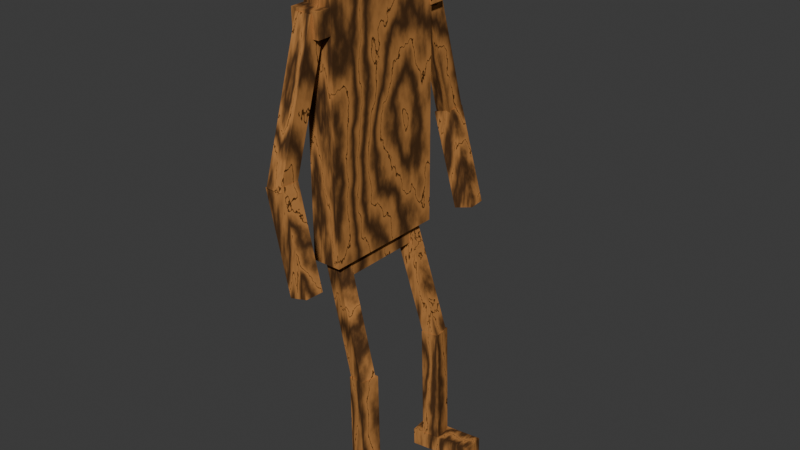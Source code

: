 # Source: blend.blend  (saved by Blender 4.2.66; exported with 4.5.12 LTS)
import bpy
from mathutils import Matrix  # noqa: F401  (used for matrix-valued properties, if any)

bpy.ops.wm.read_factory_settings(use_empty=True)
scene = bpy.context.scene
scene.name = 'Scene'

# ---- collections
col_collection = bpy.data.collections.new('Collection'); scene.collection.children.link(col_collection)

# ---- materials (node trees are filled in below, after node groups)
mat_material_001 = bpy.data.materials.new('Material.001')
mat_material_001.alpha_threshold = 0.0
mat_material_001.use_transparent_shadow = False
mat_material_001.roughness = 0.5
mat_material_001.line_color = (0.0, 0.0, 0.0, 1.0)
mat_material_007 = bpy.data.materials.new('Material.007')
mat_material_007.alpha_threshold = 0.0
mat_material_007.use_transparent_shadow = False
mat_material_007.roughness = 0.5
mat_material_007.line_color = (0.0, 0.0, 0.0, 1.0)
mat_material_008 = bpy.data.materials.new('Material.008')
mat_material_008.alpha_threshold = 0.0
mat_material_008.use_transparent_shadow = False
mat_material_008.roughness = 0.5
mat_material_008.line_color = (0.0, 0.0, 0.0, 1.0)
mat_material_009 = bpy.data.materials.new('Material.009')
mat_material_009.alpha_threshold = 0.0
mat_material_009.use_transparent_shadow = False
mat_material_009.roughness = 0.5
mat_material_009.line_color = (0.0, 0.0, 0.0, 1.0)
mat_material_010 = bpy.data.materials.new('Material.010')
mat_material_010.alpha_threshold = 0.0
mat_material_010.use_transparent_shadow = False
mat_material_010.roughness = 0.5
mat_material_010.line_color = (0.0, 0.0, 0.0, 1.0)
mat_material_011 = bpy.data.materials.new('Material.011')
mat_material_011.alpha_threshold = 0.0
mat_material_011.use_transparent_shadow = False
mat_material_011.roughness = 0.5
mat_material_011.line_color = (0.0, 0.0, 0.0, 1.0)
mat_material_012 = bpy.data.materials.new('Material.012')
mat_material_012.alpha_threshold = 0.0
mat_material_012.use_transparent_shadow = False
mat_material_012.roughness = 0.5
mat_material_012.line_color = (0.0, 0.0, 0.0, 1.0)
mat_material_013 = bpy.data.materials.new('Material.013')
mat_material_013.alpha_threshold = 0.0
mat_material_013.use_transparent_shadow = False
mat_material_013.roughness = 0.5
mat_material_013.line_color = (0.0, 0.0, 0.0, 1.0)
mat_material_014 = bpy.data.materials.new('Material.014')
mat_material_014.alpha_threshold = 0.0
mat_material_014.use_transparent_shadow = False
mat_material_014.roughness = 0.5
mat_material_014.line_color = (0.0, 0.0, 0.0, 1.0)
mat_material_015 = bpy.data.materials.new('Material.015')
mat_material_015.alpha_threshold = 0.0
mat_material_015.use_transparent_shadow = False
mat_material_015.roughness = 0.5
mat_material_015.line_color = (0.0, 0.0, 0.0, 1.0)
mat_material_016 = bpy.data.materials.new('Material.016')
mat_material_016.alpha_threshold = 0.0
mat_material_016.use_transparent_shadow = False
mat_material_016.roughness = 0.5
mat_material_016.line_color = (0.0, 0.0, 0.0, 1.0)
mat_material_017 = bpy.data.materials.new('Material.017')
mat_material_017.alpha_threshold = 0.0
mat_material_017.use_transparent_shadow = False
mat_material_017.roughness = 0.5
mat_material_017.line_color = (0.0, 0.0, 0.0, 1.0)
mat_material_018 = bpy.data.materials.new('Material.018')
mat_material_018.alpha_threshold = 0.0
mat_material_018.use_transparent_shadow = False
mat_material_018.roughness = 0.5
mat_material_018.line_color = (0.0, 0.0, 0.0, 1.0)
mat_material_019 = bpy.data.materials.new('Material.019')
mat_material_019.alpha_threshold = 0.0
mat_material_019.use_transparent_shadow = False
mat_material_019.roughness = 0.5
mat_material_019.line_color = (0.0, 0.0, 0.0, 1.0)

# ---- material node trees
mat_material_001.use_nodes = True; mat_material_001.node_tree.nodes.clear()
_N = mat_material_001.node_tree.nodes; _L = mat_material_001.node_tree.links
n0 = _N.new('ShaderNodeOutputMaterial'); n0.name = 'Material Output'; n0.location = (249, 394)
n1 = _N.new('ShaderNodeBsdfDiffuse'); n1.name = 'Диффузный BSDF'; n1.location = (-200, 369)
n2 = _N.new('ShaderNodeMixShader'); n2.name = 'Смешивающий шейдер'; n2.location = (60, 369)
n3 = _N.new('ShaderNodeValToRGB'); n3.name = 'Градиентная карта'; n3.location = (-523, 395)
while len(n3.color_ramp.elements) > 1: n3.color_ramp.elements.remove(n3.color_ramp.elements[-1])
n3.color_ramp.elements[0].position = 0.0; n3.color_ramp.elements[0].color = (0.1514, 0.0733, 0.03281, 1.0)
_e = n3.color_ramp.elements.new(1.0); _e.color = (1.0, 0.4422, 0.1345, 1.0)
_e = n3.color_ramp.elements.new(1.0); _e.color = (0.08915, 0.03468, 0.009975, 1.0)
n4 = _N.new('ShaderNodeMapping'); n4.name = 'Отображение'; n4.location = (-1057, 465)
n5 = _N.new('ShaderNodeTexWave'); n5.name = 'Текстура волны'; n5.location = (-814, 407)
n5.inputs[1].default_value = 1.3
n5.inputs[2].default_value = 43.1
n5.inputs[3].default_value = 15.0
n6 = _N.new('ShaderNodeTexCoord'); n6.name = 'Текстурные координаты'; n6.location = (-1268, 436)
_L.new(n2.outputs[0], n0.inputs[0])
_L.new(n3.outputs[0], n1.inputs[0])
_L.new(n4.outputs[0], n5.inputs[0])
_L.new(n5.outputs[1], n3.inputs[0])
_L.new(n6.outputs[0], n4.inputs[0])
_L.new(n1.outputs[0], n2.inputs[1])
n0.is_active_output = True
mat_material_007.use_nodes = True; mat_material_007.node_tree.nodes.clear()
_N = mat_material_007.node_tree.nodes; _L = mat_material_007.node_tree.links
n0 = _N.new('ShaderNodeOutputMaterial'); n0.name = 'Material Output'; n0.location = (249, 394)
n1 = _N.new('ShaderNodeBsdfDiffuse'); n1.name = 'Диффузный BSDF'; n1.location = (-200, 369)
n2 = _N.new('ShaderNodeMixShader'); n2.name = 'Смешивающий шейдер'; n2.location = (60, 369)
n3 = _N.new('ShaderNodeValToRGB'); n3.name = 'Градиентная карта'; n3.location = (-523, 395)
while len(n3.color_ramp.elements) > 1: n3.color_ramp.elements.remove(n3.color_ramp.elements[-1])
n3.color_ramp.elements[0].position = 0.0; n3.color_ramp.elements[0].color = (0.1514, 0.0733, 0.03281, 1.0)
_e = n3.color_ramp.elements.new(1.0); _e.color = (1.0, 0.4422, 0.1345, 1.0)
_e = n3.color_ramp.elements.new(1.0); _e.color = (0.08915, 0.03468, 0.009975, 1.0)
n4 = _N.new('ShaderNodeMapping'); n4.name = 'Отображение'; n4.location = (-1057, 465)
n5 = _N.new('ShaderNodeTexWave'); n5.name = 'Текстура волны'; n5.location = (-814, 407)
n5.inputs[1].default_value = 1.3
n5.inputs[2].default_value = 43.1
n5.inputs[3].default_value = 15.0
n6 = _N.new('ShaderNodeTexCoord'); n6.name = 'Текстурные координаты'; n6.location = (-1268, 436)
_L.new(n2.outputs[0], n0.inputs[0])
_L.new(n3.outputs[0], n1.inputs[0])
_L.new(n4.outputs[0], n5.inputs[0])
_L.new(n5.outputs[1], n3.inputs[0])
_L.new(n6.outputs[0], n4.inputs[0])
_L.new(n1.outputs[0], n2.inputs[1])
n0.is_active_output = True
mat_material_008.use_nodes = True; mat_material_008.node_tree.nodes.clear()
_N = mat_material_008.node_tree.nodes; _L = mat_material_008.node_tree.links
n0 = _N.new('ShaderNodeOutputMaterial'); n0.name = 'Material Output'; n0.location = (249, 394)
n1 = _N.new('ShaderNodeBsdfDiffuse'); n1.name = 'Диффузный BSDF'; n1.location = (-200, 369)
n2 = _N.new('ShaderNodeMixShader'); n2.name = 'Смешивающий шейдер'; n2.location = (60, 369)
n3 = _N.new('ShaderNodeValToRGB'); n3.name = 'Градиентная карта'; n3.location = (-523, 395)
while len(n3.color_ramp.elements) > 1: n3.color_ramp.elements.remove(n3.color_ramp.elements[-1])
n3.color_ramp.elements[0].position = 0.0; n3.color_ramp.elements[0].color = (0.1514, 0.0733, 0.03281, 1.0)
_e = n3.color_ramp.elements.new(1.0); _e.color = (1.0, 0.4422, 0.1345, 1.0)
_e = n3.color_ramp.elements.new(1.0); _e.color = (0.08915, 0.03468, 0.009975, 1.0)
n4 = _N.new('ShaderNodeMapping'); n4.name = 'Отображение'; n4.location = (-1057, 465)
n5 = _N.new('ShaderNodeTexWave'); n5.name = 'Текстура волны'; n5.location = (-814, 407)
n5.inputs[1].default_value = 1.3
n5.inputs[2].default_value = 43.1
n5.inputs[3].default_value = 15.0
n6 = _N.new('ShaderNodeTexCoord'); n6.name = 'Текстурные координаты'; n6.location = (-1268, 436)
_L.new(n2.outputs[0], n0.inputs[0])
_L.new(n3.outputs[0], n1.inputs[0])
_L.new(n4.outputs[0], n5.inputs[0])
_L.new(n5.outputs[1], n3.inputs[0])
_L.new(n6.outputs[0], n4.inputs[0])
_L.new(n1.outputs[0], n2.inputs[1])
n0.is_active_output = True
mat_material_009.use_nodes = True; mat_material_009.node_tree.nodes.clear()
_N = mat_material_009.node_tree.nodes; _L = mat_material_009.node_tree.links
n0 = _N.new('ShaderNodeOutputMaterial'); n0.name = 'Material Output'; n0.location = (249, 394)
n1 = _N.new('ShaderNodeBsdfDiffuse'); n1.name = 'Диффузный BSDF'; n1.location = (-200, 369)
n2 = _N.new('ShaderNodeMixShader'); n2.name = 'Смешивающий шейдер'; n2.location = (60, 369)
n3 = _N.new('ShaderNodeValToRGB'); n3.name = 'Градиентная карта'; n3.location = (-523, 395)
while len(n3.color_ramp.elements) > 1: n3.color_ramp.elements.remove(n3.color_ramp.elements[-1])
n3.color_ramp.elements[0].position = 0.0; n3.color_ramp.elements[0].color = (0.1514, 0.0733, 0.03281, 1.0)
_e = n3.color_ramp.elements.new(1.0); _e.color = (1.0, 0.4422, 0.1345, 1.0)
_e = n3.color_ramp.elements.new(1.0); _e.color = (0.08915, 0.03468, 0.009975, 1.0)
n4 = _N.new('ShaderNodeMapping'); n4.name = 'Отображение'; n4.location = (-1057, 465)
n5 = _N.new('ShaderNodeTexWave'); n5.name = 'Текстура волны'; n5.location = (-814, 407)
n5.inputs[1].default_value = 1.3
n5.inputs[2].default_value = 43.1
n5.inputs[3].default_value = 15.0
n6 = _N.new('ShaderNodeTexCoord'); n6.name = 'Текстурные координаты'; n6.location = (-1268, 436)
_L.new(n2.outputs[0], n0.inputs[0])
_L.new(n3.outputs[0], n1.inputs[0])
_L.new(n4.outputs[0], n5.inputs[0])
_L.new(n5.outputs[1], n3.inputs[0])
_L.new(n6.outputs[0], n4.inputs[0])
_L.new(n1.outputs[0], n2.inputs[1])
n0.is_active_output = True
mat_material_010.use_nodes = True; mat_material_010.node_tree.nodes.clear()
_N = mat_material_010.node_tree.nodes; _L = mat_material_010.node_tree.links
n0 = _N.new('ShaderNodeOutputMaterial'); n0.name = 'Material Output'; n0.location = (249, 394)
n1 = _N.new('ShaderNodeBsdfDiffuse'); n1.name = 'Диффузный BSDF'; n1.location = (-200, 369)
n2 = _N.new('ShaderNodeMixShader'); n2.name = 'Смешивающий шейдер'; n2.location = (60, 369)
n3 = _N.new('ShaderNodeValToRGB'); n3.name = 'Градиентная карта'; n3.location = (-523, 395)
while len(n3.color_ramp.elements) > 1: n3.color_ramp.elements.remove(n3.color_ramp.elements[-1])
n3.color_ramp.elements[0].position = 0.0; n3.color_ramp.elements[0].color = (0.1514, 0.0733, 0.03281, 1.0)
_e = n3.color_ramp.elements.new(1.0); _e.color = (1.0, 0.4422, 0.1345, 1.0)
_e = n3.color_ramp.elements.new(1.0); _e.color = (0.08915, 0.03468, 0.009975, 1.0)
n4 = _N.new('ShaderNodeMapping'); n4.name = 'Отображение'; n4.location = (-1057, 465)
n5 = _N.new('ShaderNodeTexWave'); n5.name = 'Текстура волны'; n5.location = (-814, 407)
n5.inputs[1].default_value = 1.3
n5.inputs[2].default_value = 43.1
n5.inputs[3].default_value = 15.0
n6 = _N.new('ShaderNodeTexCoord'); n6.name = 'Текстурные координаты'; n6.location = (-1268, 436)
_L.new(n2.outputs[0], n0.inputs[0])
_L.new(n3.outputs[0], n1.inputs[0])
_L.new(n4.outputs[0], n5.inputs[0])
_L.new(n5.outputs[1], n3.inputs[0])
_L.new(n6.outputs[0], n4.inputs[0])
_L.new(n1.outputs[0], n2.inputs[1])
n0.is_active_output = True
mat_material_011.use_nodes = True; mat_material_011.node_tree.nodes.clear()
_N = mat_material_011.node_tree.nodes; _L = mat_material_011.node_tree.links
n0 = _N.new('ShaderNodeOutputMaterial'); n0.name = 'Material Output'; n0.location = (249, 394)
n1 = _N.new('ShaderNodeBsdfDiffuse'); n1.name = 'Диффузный BSDF'; n1.location = (-200, 369)
n2 = _N.new('ShaderNodeMixShader'); n2.name = 'Смешивающий шейдер'; n2.location = (60, 369)
n3 = _N.new('ShaderNodeValToRGB'); n3.name = 'Градиентная карта'; n3.location = (-523, 395)
while len(n3.color_ramp.elements) > 1: n3.color_ramp.elements.remove(n3.color_ramp.elements[-1])
n3.color_ramp.elements[0].position = 0.0; n3.color_ramp.elements[0].color = (0.1514, 0.0733, 0.03281, 1.0)
_e = n3.color_ramp.elements.new(1.0); _e.color = (1.0, 0.4422, 0.1345, 1.0)
_e = n3.color_ramp.elements.new(1.0); _e.color = (0.08915, 0.03468, 0.009975, 1.0)
n4 = _N.new('ShaderNodeMapping'); n4.name = 'Отображение'; n4.location = (-1057, 465)
n5 = _N.new('ShaderNodeTexWave'); n5.name = 'Текстура волны'; n5.location = (-814, 407)
n5.inputs[1].default_value = 1.3
n5.inputs[2].default_value = 43.1
n5.inputs[3].default_value = 15.0
n6 = _N.new('ShaderNodeTexCoord'); n6.name = 'Текстурные координаты'; n6.location = (-1268, 436)
_L.new(n2.outputs[0], n0.inputs[0])
_L.new(n3.outputs[0], n1.inputs[0])
_L.new(n4.outputs[0], n5.inputs[0])
_L.new(n5.outputs[1], n3.inputs[0])
_L.new(n6.outputs[0], n4.inputs[0])
_L.new(n1.outputs[0], n2.inputs[1])
n0.is_active_output = True
mat_material_012.use_nodes = True; mat_material_012.node_tree.nodes.clear()
_N = mat_material_012.node_tree.nodes; _L = mat_material_012.node_tree.links
n0 = _N.new('ShaderNodeOutputMaterial'); n0.name = 'Material Output'; n0.location = (249, 394)
n1 = _N.new('ShaderNodeBsdfDiffuse'); n1.name = 'Диффузный BSDF'; n1.location = (-200, 369)
n2 = _N.new('ShaderNodeMixShader'); n2.name = 'Смешивающий шейдер'; n2.location = (60, 369)
n3 = _N.new('ShaderNodeValToRGB'); n3.name = 'Градиентная карта'; n3.location = (-523, 395)
while len(n3.color_ramp.elements) > 1: n3.color_ramp.elements.remove(n3.color_ramp.elements[-1])
n3.color_ramp.elements[0].position = 0.0; n3.color_ramp.elements[0].color = (0.1514, 0.0733, 0.03281, 1.0)
_e = n3.color_ramp.elements.new(1.0); _e.color = (1.0, 0.4422, 0.1345, 1.0)
_e = n3.color_ramp.elements.new(1.0); _e.color = (0.08915, 0.03468, 0.009975, 1.0)
n4 = _N.new('ShaderNodeMapping'); n4.name = 'Отображение'; n4.location = (-1057, 465)
n5 = _N.new('ShaderNodeTexWave'); n5.name = 'Текстура волны'; n5.location = (-814, 407)
n5.inputs[1].default_value = 1.3
n5.inputs[2].default_value = 43.1
n5.inputs[3].default_value = 15.0
n6 = _N.new('ShaderNodeTexCoord'); n6.name = 'Текстурные координаты'; n6.location = (-1268, 436)
_L.new(n2.outputs[0], n0.inputs[0])
_L.new(n3.outputs[0], n1.inputs[0])
_L.new(n4.outputs[0], n5.inputs[0])
_L.new(n5.outputs[1], n3.inputs[0])
_L.new(n6.outputs[0], n4.inputs[0])
_L.new(n1.outputs[0], n2.inputs[1])
n0.is_active_output = True
mat_material_013.use_nodes = True; mat_material_013.node_tree.nodes.clear()
_N = mat_material_013.node_tree.nodes; _L = mat_material_013.node_tree.links
n0 = _N.new('ShaderNodeOutputMaterial'); n0.name = 'Material Output'; n0.location = (249, 394)
n1 = _N.new('ShaderNodeBsdfDiffuse'); n1.name = 'Диффузный BSDF'; n1.location = (-200, 369)
n2 = _N.new('ShaderNodeMixShader'); n2.name = 'Смешивающий шейдер'; n2.location = (60, 369)
n3 = _N.new('ShaderNodeValToRGB'); n3.name = 'Градиентная карта'; n3.location = (-523, 395)
while len(n3.color_ramp.elements) > 1: n3.color_ramp.elements.remove(n3.color_ramp.elements[-1])
n3.color_ramp.elements[0].position = 0.0; n3.color_ramp.elements[0].color = (0.1514, 0.0733, 0.03281, 1.0)
_e = n3.color_ramp.elements.new(1.0); _e.color = (1.0, 0.4422, 0.1345, 1.0)
_e = n3.color_ramp.elements.new(1.0); _e.color = (0.08915, 0.03468, 0.009975, 1.0)
n4 = _N.new('ShaderNodeMapping'); n4.name = 'Отображение'; n4.location = (-1057, 465)
n5 = _N.new('ShaderNodeTexWave'); n5.name = 'Текстура волны'; n5.location = (-814, 407)
n5.inputs[1].default_value = 1.3
n5.inputs[2].default_value = 43.1
n5.inputs[3].default_value = 15.0
n6 = _N.new('ShaderNodeTexCoord'); n6.name = 'Текстурные координаты'; n6.location = (-1268, 436)
_L.new(n2.outputs[0], n0.inputs[0])
_L.new(n3.outputs[0], n1.inputs[0])
_L.new(n4.outputs[0], n5.inputs[0])
_L.new(n5.outputs[1], n3.inputs[0])
_L.new(n6.outputs[0], n4.inputs[0])
_L.new(n1.outputs[0], n2.inputs[1])
n0.is_active_output = True
mat_material_014.use_nodes = True; mat_material_014.node_tree.nodes.clear()
_N = mat_material_014.node_tree.nodes; _L = mat_material_014.node_tree.links
n0 = _N.new('ShaderNodeOutputMaterial'); n0.name = 'Material Output'; n0.location = (249, 394)
n1 = _N.new('ShaderNodeBsdfDiffuse'); n1.name = 'Диффузный BSDF'; n1.location = (-200, 369)
n2 = _N.new('ShaderNodeMixShader'); n2.name = 'Смешивающий шейдер'; n2.location = (60, 369)
n3 = _N.new('ShaderNodeValToRGB'); n3.name = 'Градиентная карта'; n3.location = (-523, 395)
while len(n3.color_ramp.elements) > 1: n3.color_ramp.elements.remove(n3.color_ramp.elements[-1])
n3.color_ramp.elements[0].position = 0.0; n3.color_ramp.elements[0].color = (0.1514, 0.0733, 0.03281, 1.0)
_e = n3.color_ramp.elements.new(1.0); _e.color = (1.0, 0.4422, 0.1345, 1.0)
_e = n3.color_ramp.elements.new(1.0); _e.color = (0.08915, 0.03468, 0.009975, 1.0)
n4 = _N.new('ShaderNodeMapping'); n4.name = 'Отображение'; n4.location = (-1057, 465)
n5 = _N.new('ShaderNodeTexWave'); n5.name = 'Текстура волны'; n5.location = (-814, 407)
n5.inputs[1].default_value = 1.3
n5.inputs[2].default_value = 43.1
n5.inputs[3].default_value = 15.0
n6 = _N.new('ShaderNodeTexCoord'); n6.name = 'Текстурные координаты'; n6.location = (-1268, 436)
_L.new(n2.outputs[0], n0.inputs[0])
_L.new(n3.outputs[0], n1.inputs[0])
_L.new(n4.outputs[0], n5.inputs[0])
_L.new(n5.outputs[1], n3.inputs[0])
_L.new(n6.outputs[0], n4.inputs[0])
_L.new(n1.outputs[0], n2.inputs[1])
n0.is_active_output = True
mat_material_015.use_nodes = True; mat_material_015.node_tree.nodes.clear()
_N = mat_material_015.node_tree.nodes; _L = mat_material_015.node_tree.links
n0 = _N.new('ShaderNodeOutputMaterial'); n0.name = 'Material Output'; n0.location = (249, 394)
n1 = _N.new('ShaderNodeBsdfDiffuse'); n1.name = 'Диффузный BSDF'; n1.location = (-200, 369)
n2 = _N.new('ShaderNodeMixShader'); n2.name = 'Смешивающий шейдер'; n2.location = (60, 369)
n3 = _N.new('ShaderNodeValToRGB'); n3.name = 'Градиентная карта'; n3.location = (-523, 395)
while len(n3.color_ramp.elements) > 1: n3.color_ramp.elements.remove(n3.color_ramp.elements[-1])
n3.color_ramp.elements[0].position = 0.0; n3.color_ramp.elements[0].color = (0.1514, 0.0733, 0.03281, 1.0)
_e = n3.color_ramp.elements.new(1.0); _e.color = (1.0, 0.4422, 0.1345, 1.0)
_e = n3.color_ramp.elements.new(1.0); _e.color = (0.08915, 0.03468, 0.009975, 1.0)
n4 = _N.new('ShaderNodeMapping'); n4.name = 'Отображение'; n4.location = (-1057, 465)
n5 = _N.new('ShaderNodeTexWave'); n5.name = 'Текстура волны'; n5.location = (-814, 407)
n5.inputs[1].default_value = 1.3
n5.inputs[2].default_value = 43.1
n5.inputs[3].default_value = 15.0
n6 = _N.new('ShaderNodeTexCoord'); n6.name = 'Текстурные координаты'; n6.location = (-1268, 436)
_L.new(n2.outputs[0], n0.inputs[0])
_L.new(n3.outputs[0], n1.inputs[0])
_L.new(n4.outputs[0], n5.inputs[0])
_L.new(n5.outputs[1], n3.inputs[0])
_L.new(n6.outputs[0], n4.inputs[0])
_L.new(n1.outputs[0], n2.inputs[1])
n0.is_active_output = True
mat_material_016.use_nodes = True; mat_material_016.node_tree.nodes.clear()
_N = mat_material_016.node_tree.nodes; _L = mat_material_016.node_tree.links
n0 = _N.new('ShaderNodeOutputMaterial'); n0.name = 'Material Output'; n0.location = (249, 394)
n1 = _N.new('ShaderNodeBsdfDiffuse'); n1.name = 'Диффузный BSDF'; n1.location = (-200, 369)
n2 = _N.new('ShaderNodeMixShader'); n2.name = 'Смешивающий шейдер'; n2.location = (60, 369)
n3 = _N.new('ShaderNodeValToRGB'); n3.name = 'Градиентная карта'; n3.location = (-523, 395)
while len(n3.color_ramp.elements) > 1: n3.color_ramp.elements.remove(n3.color_ramp.elements[-1])
n3.color_ramp.elements[0].position = 0.0; n3.color_ramp.elements[0].color = (0.1514, 0.0733, 0.03281, 1.0)
_e = n3.color_ramp.elements.new(1.0); _e.color = (1.0, 0.4422, 0.1345, 1.0)
_e = n3.color_ramp.elements.new(1.0); _e.color = (0.08915, 0.03468, 0.009975, 1.0)
n4 = _N.new('ShaderNodeMapping'); n4.name = 'Отображение'; n4.location = (-1057, 465)
n5 = _N.new('ShaderNodeTexWave'); n5.name = 'Текстура волны'; n5.location = (-814, 407)
n5.inputs[1].default_value = 1.3
n5.inputs[2].default_value = 43.1
n5.inputs[3].default_value = 15.0
n6 = _N.new('ShaderNodeTexCoord'); n6.name = 'Текстурные координаты'; n6.location = (-1268, 436)
_L.new(n2.outputs[0], n0.inputs[0])
_L.new(n3.outputs[0], n1.inputs[0])
_L.new(n4.outputs[0], n5.inputs[0])
_L.new(n5.outputs[1], n3.inputs[0])
_L.new(n6.outputs[0], n4.inputs[0])
_L.new(n1.outputs[0], n2.inputs[1])
n0.is_active_output = True
mat_material_017.use_nodes = True; mat_material_017.node_tree.nodes.clear()
_N = mat_material_017.node_tree.nodes; _L = mat_material_017.node_tree.links
n0 = _N.new('ShaderNodeOutputMaterial'); n0.name = 'Material Output'; n0.location = (249, 394)
n1 = _N.new('ShaderNodeBsdfDiffuse'); n1.name = 'Диффузный BSDF'; n1.location = (-200, 369)
n2 = _N.new('ShaderNodeMixShader'); n2.name = 'Смешивающий шейдер'; n2.location = (60, 369)
n3 = _N.new('ShaderNodeValToRGB'); n3.name = 'Градиентная карта'; n3.location = (-523, 395)
while len(n3.color_ramp.elements) > 1: n3.color_ramp.elements.remove(n3.color_ramp.elements[-1])
n3.color_ramp.elements[0].position = 0.0; n3.color_ramp.elements[0].color = (0.1514, 0.0733, 0.03281, 1.0)
_e = n3.color_ramp.elements.new(1.0); _e.color = (1.0, 0.4422, 0.1345, 1.0)
_e = n3.color_ramp.elements.new(1.0); _e.color = (0.08915, 0.03468, 0.009975, 1.0)
n4 = _N.new('ShaderNodeMapping'); n4.name = 'Отображение'; n4.location = (-1057, 465)
n5 = _N.new('ShaderNodeTexWave'); n5.name = 'Текстура волны'; n5.location = (-814, 407)
n5.inputs[1].default_value = 1.3
n5.inputs[2].default_value = 43.1
n5.inputs[3].default_value = 15.0
n6 = _N.new('ShaderNodeTexCoord'); n6.name = 'Текстурные координаты'; n6.location = (-1268, 436)
_L.new(n2.outputs[0], n0.inputs[0])
_L.new(n3.outputs[0], n1.inputs[0])
_L.new(n4.outputs[0], n5.inputs[0])
_L.new(n5.outputs[1], n3.inputs[0])
_L.new(n6.outputs[0], n4.inputs[0])
_L.new(n1.outputs[0], n2.inputs[1])
n0.is_active_output = True
mat_material_018.use_nodes = True; mat_material_018.node_tree.nodes.clear()
_N = mat_material_018.node_tree.nodes; _L = mat_material_018.node_tree.links
n0 = _N.new('ShaderNodeOutputMaterial'); n0.name = 'Material Output'; n0.location = (249, 394)
n1 = _N.new('ShaderNodeBsdfDiffuse'); n1.name = 'Диффузный BSDF'; n1.location = (-200, 369)
n2 = _N.new('ShaderNodeMixShader'); n2.name = 'Смешивающий шейдер'; n2.location = (60, 369)
n3 = _N.new('ShaderNodeValToRGB'); n3.name = 'Градиентная карта'; n3.location = (-523, 395)
while len(n3.color_ramp.elements) > 1: n3.color_ramp.elements.remove(n3.color_ramp.elements[-1])
n3.color_ramp.elements[0].position = 0.0; n3.color_ramp.elements[0].color = (0.1514, 0.0733, 0.03281, 1.0)
_e = n3.color_ramp.elements.new(1.0); _e.color = (1.0, 0.4422, 0.1345, 1.0)
_e = n3.color_ramp.elements.new(1.0); _e.color = (0.08915, 0.03468, 0.009975, 1.0)
n4 = _N.new('ShaderNodeMapping'); n4.name = 'Отображение'; n4.location = (-1057, 465)
n5 = _N.new('ShaderNodeTexWave'); n5.name = 'Текстура волны'; n5.location = (-814, 407)
n5.inputs[1].default_value = 1.3
n5.inputs[2].default_value = 43.1
n5.inputs[3].default_value = 15.0
n6 = _N.new('ShaderNodeTexCoord'); n6.name = 'Текстурные координаты'; n6.location = (-1268, 436)
_L.new(n2.outputs[0], n0.inputs[0])
_L.new(n3.outputs[0], n1.inputs[0])
_L.new(n4.outputs[0], n5.inputs[0])
_L.new(n5.outputs[1], n3.inputs[0])
_L.new(n6.outputs[0], n4.inputs[0])
_L.new(n1.outputs[0], n2.inputs[1])
n0.is_active_output = True
mat_material_019.use_nodes = True; mat_material_019.node_tree.nodes.clear()
_N = mat_material_019.node_tree.nodes; _L = mat_material_019.node_tree.links
n0 = _N.new('ShaderNodeOutputMaterial'); n0.name = 'Material Output'; n0.location = (249, 394)
n1 = _N.new('ShaderNodeBsdfDiffuse'); n1.name = 'Диффузный BSDF'; n1.location = (-200, 369)
n2 = _N.new('ShaderNodeMixShader'); n2.name = 'Смешивающий шейдер'; n2.location = (60, 369)
n3 = _N.new('ShaderNodeValToRGB'); n3.name = 'Градиентная карта'; n3.location = (-523, 395)
while len(n3.color_ramp.elements) > 1: n3.color_ramp.elements.remove(n3.color_ramp.elements[-1])
n3.color_ramp.elements[0].position = 0.0; n3.color_ramp.elements[0].color = (0.1514, 0.0733, 0.03281, 1.0)
_e = n3.color_ramp.elements.new(1.0); _e.color = (1.0, 0.4422, 0.1345, 1.0)
_e = n3.color_ramp.elements.new(1.0); _e.color = (0.08915, 0.03468, 0.009975, 1.0)
n4 = _N.new('ShaderNodeMapping'); n4.name = 'Отображение'; n4.location = (-1057, 465)
n5 = _N.new('ShaderNodeTexWave'); n5.name = 'Текстура волны'; n5.location = (-814, 407)
n5.inputs[1].default_value = 1.3
n5.inputs[2].default_value = 43.1
n5.inputs[3].default_value = 15.0
n6 = _N.new('ShaderNodeTexCoord'); n6.name = 'Текстурные координаты'; n6.location = (-1268, 436)
_L.new(n2.outputs[0], n0.inputs[0])
_L.new(n3.outputs[0], n1.inputs[0])
_L.new(n4.outputs[0], n5.inputs[0])
_L.new(n5.outputs[1], n3.inputs[0])
_L.new(n6.outputs[0], n4.inputs[0])
_L.new(n1.outputs[0], n2.inputs[1])
n0.is_active_output = True

# ---- world
world_world = bpy.data.worlds.new('World'); scene.world = world_world
world_world.use_nodes = True; world_world.node_tree.nodes.clear()
_N = world_world.node_tree.nodes; _L = world_world.node_tree.links
n0 = _N.new('ShaderNodeOutputWorld'); n0.name = 'World Output'; n0.location = (300, 300)
n1 = _N.new('ShaderNodeBackground'); n1.name = 'Background'; n1.location = (10, 300)
n1.inputs[0].default_value = (0.05088, 0.05088, 0.05088, 1.0)
_L.new(n1.outputs[0], n0.inputs[0])
n0.is_active_output = True
world_world.color = (0.05088, 0.05088, 0.05088)
world_world.sun_shadow_jitter_overblur = 0.0

# ---- meshes
me_cube_005 = bpy.data.meshes.new('Cube.005')
me_cube_005.from_pydata([(-1.0, -1.0, -1.0), (-1.0, -1.0, 1.0), (-1.0, 1.0, -1.0), (-1.0, 1.0, 1.0), (1.0, -1.0, -1.0), (1.0, -1.0, 1.0), (1.0, 1.0, -1.0), (1.0, 1.0, 1.0), (1.117, 0.7995, 0.5977), (1.116, 0.8004, -0.5801), (0.9918, 0.7979, 0.6023), (0.9914, 0.7988, -0.5755), (1.121, -0.8061, 0.5742), (1.12, -0.8052, -0.6036), (0.9956, -0.8077, 0.5788), (0.9952, -0.8068, -0.599), (1.739, -0.9712, 2.545), (1.769, -0.9321, 1.545), (1.739, -0.7252, 2.726), (1.769, -0.6862, 1.726), (1.021, -0.8847, 0.359), (1.05, -0.8457, -0.6412), (1.021, -0.6388, 0.5405), (1.05, -0.5998, -0.4597), (1.74, 0.7081, 2.743), (1.771, 0.6779, 1.706), (1.74, 0.9646, 2.602), (1.771, 0.9344, 1.565), (1.029, 0.6439, 0.5657), (1.06, 0.6137, -0.4708), (1.029, 0.9004, 0.4245), (1.06, 0.8702, -0.612), (2.565, -1.05, 3.039), (2.571, -1.015, 1.833), (2.568, -0.7569, 3.203), (2.574, -0.7215, 1.998), (1.735, -0.9876, 2.656), (1.741, -0.9522, 1.451), (1.738, -0.6942, 2.821), (1.744, -0.6588, 1.615), (2.575, 0.7021, 2.979), (2.577, 0.6706, 1.77), (2.574, 0.9962, 2.834), (2.577, 0.9646, 1.625), (1.74, 0.6968, 2.805), (1.743, 0.6652, 1.596), (1.74, 0.9908, 2.66), (1.742, 0.9593, 1.451), (2.665, -1.024, 0.9173), (2.547, -1.023, 0.9075), (2.665, -0.6809, 1.052), (2.547, -0.6806, 1.042), (2.661, -1.115, 5.316), (2.543, -1.115, 5.306), (2.661, -0.7723, 5.45), (2.543, -0.772, 5.44), (2.667, 0.6397, 1.082), (2.549, 0.6389, 1.058), (2.667, 0.9815, 0.9129), (2.549, 0.9808, 0.8887), (2.659, 0.7545, 5.469), (2.541, 0.7537, 5.445), (2.659, 1.096, 5.3), (2.541, 1.096, 5.276), (-0.3937, 1.239, 1.057), (-0.5647, 1.229, 1.064), (-0.3944, 1.234, -1.093), (-0.5654, 1.225, -1.086), (-0.391, 0.9687, 1.067), (-0.562, 0.9591, 1.074), (-0.3917, 0.9645, -1.083), (-0.5627, 0.955, -1.077), (-0.4028, -0.9524, 0.9438), (-0.5557, -0.9609, 0.9495), (-0.4034, -0.9562, -0.9785), (-0.5563, -0.9647, -0.9728), (-0.4001, -1.222, 0.9536), (-0.553, -1.231, 0.9593), (-0.4007, -1.226, -0.9687), (-0.5536, -1.235, -0.963), (0.3821, 1.923, 0.4814), (0.4168, 1.654, 0.5051), (0.3817, 1.918, -0.6421), (0.4164, 1.648, -0.6183), (-0.5365, 1.263, 0.5751), (-0.5018, 0.9931, 0.5989), (-0.5369, 1.257, -0.5483), (-0.5022, 0.9876, -0.5245), (0.3818, -1.912, -0.5853), (0.4164, -1.642, -0.5945), (0.3821, -1.91, 0.5383), (0.4168, -1.64, 0.5291), (-0.5369, -1.251, -0.5722), (-0.5022, -0.9814, -0.5814), (-0.5365, -1.249, 0.5514), (-0.5019, -0.9796, 0.5422), (0.9713, 1.628, 2.421), (1.006, 1.594, 1.135), (0.9747, 1.921, 2.281), (1.01, 1.886, 0.9956), (0.3493, 1.624, 0.6227), (0.3844, 1.589, -0.6631), (0.3527, 1.917, 0.4832), (0.3879, 1.882, -0.8027), (0.9712, -1.949, 2.335), (1.006, -1.945, 1.038), (0.9747, -1.655, 2.364), (1.01, -1.651, 1.068), (0.3492, -1.898, 0.5501), (0.3844, -1.893, -0.746), (0.3528, -1.604, 0.5798), (0.388, -1.6, -0.7163)], [], [(0, 1, 3, 2), (2, 3, 7, 6), (6, 7, 5, 4), (4, 5, 1, 0), (2, 6, 4, 0), (7, 3, 1, 5), (8, 9, 11, 10), (10, 11, 15, 14), (14, 15, 13, 12), (12, 13, 9, 8), (10, 14, 12, 8), (15, 11, 9, 13), (16, 17, 19, 18), (18, 19, 23, 22), (22, 23, 21, 20), (20, 21, 17, 16), (18, 22, 20, 16), (23, 19, 17, 21), (24, 25, 27, 26), (26, 27, 31, 30), (30, 31, 29, 28), (28, 29, 25, 24), (26, 30, 28, 24), (31, 27, 25, 29), (32, 33, 35, 34), (34, 35, 39, 38), (38, 39, 37, 36), (36, 37, 33, 32), (34, 38, 36, 32), (39, 35, 33, 37), (40, 41, 43, 42), (42, 43, 47, 46), (46, 47, 45, 44), (44, 45, 41, 40), (42, 46, 44, 40), (47, 43, 41, 45), (48, 49, 51, 50), (50, 51, 55, 54), (54, 55, 53, 52), (52, 53, 49, 48), (50, 54, 52, 48), (55, 51, 49, 53), (56, 57, 59, 58), (58, 59, 63, 62), (62, 63, 61, 60), (60, 61, 57, 56), (58, 62, 60, 56), (63, 59, 57, 61), (64, 65, 67, 66), (66, 67, 71, 70), (70, 71, 69, 68), (68, 69, 65, 64), (66, 70, 68, 64), (71, 67, 65, 69), (72, 73, 75, 74), (74, 75, 79, 78), (78, 79, 77, 76), (76, 77, 73, 72), (74, 78, 76, 72), (79, 75, 73, 77), (80, 81, 83, 82), (82, 83, 87, 86), (86, 87, 85, 84), (84, 85, 81, 80), (82, 86, 84, 80), (87, 83, 81, 85), (88, 89, 91, 90), (90, 91, 95, 94), (94, 95, 93, 92), (92, 93, 89, 88), (90, 94, 92, 88), (95, 91, 89, 93), (96, 97, 99, 98), (98, 99, 103, 102), (102, 103, 101, 100), (100, 101, 97, 96), (98, 102, 100, 96), (103, 99, 97, 101), (104, 105, 107, 106), (106, 107, 111, 110), (110, 111, 109, 108), (108, 109, 105, 104), (106, 110, 108, 104), (111, 107, 105, 109)])
me_cube_005.polygons.foreach_set('material_index', [0, 0, 0, 0, 0, 0, 1, 1, 1, 1, 1, 1, 2, 2, 2, 2, 2, 2, 3, 3, 3, 3, 3, 3, 4, 4, 4, 4, 4, 4, 5, 5, 5, 5, 5, 5, 6, 6, 6, 6, 6, 6, 7, 7, 7, 7, 7, 7, 8, 8, 8, 8, 8, 8, 9, 9, 9, 9, 9, 9, 10, 10, 10, 10, 10, 10, 11, 11, 11, 11, 11, 11, 12, 12, 12, 12, 12, 12, 13, 13, 13, 13, 13, 13])
_uv = me_cube_005.uv_layers.new(name='UVMap')
_uv.uv.foreach_set('vector', [0.375, 0.0, 0.625, 0.0, 0.625, 0.25, 0.375, 0.25, 0.375, 0.25, 0.625, 0.25, 0.625, 0.5, 0.375, 0.5, 0.375, 0.5, 0.625, 0.5, 0.625, 0.75, 0.375, 0.75, 0.375, 0.75, 0.625, 0.75, 0.625, 1.0, 0.375, 1.0, 0.125, 0.5, 0.375, 0.5, 0.375, 0.75, 0.125, 0.75, 0.625, 0.5, 0.875, 0.5, 0.875, 0.75, 0.625, 0.75, 0.375, 0.0, 0.625, 0.0, 0.625, 0.25, 0.375, 0.25, 0.375, 0.25, 0.625, 0.25, 0.625, 0.5, 0.375, 0.5, 0.375, 0.5, 0.625, 0.5, 0.625, 0.75, 0.375, 0.75, 0.375, 0.75, 0.625, 0.75, 0.625, 1.0, 0.375, 1.0, 0.125, 0.5, 0.375, 0.5, 0.375, 0.75, 0.125, 0.75, 0.625, 0.5, 0.875, 0.5, 0.875, 0.75, 0.625, 0.75, 0.375, 0.0, 0.625, 0.0, 0.625, 0.25, 0.375, 0.25, 0.375, 0.25, 0.625, 0.25, 0.625, 0.5, 0.375, 0.5, 0.375, 0.5, 0.625, 0.5, 0.625, 0.75, 0.375, 0.75, 0.375, 0.75, 0.625, 0.75, 0.625, 1.0, 0.375, 1.0, 0.125, 0.5, 0.375, 0.5, 0.375, 0.75, 0.125, 0.75, 0.625, 0.5, 0.875, 0.5, 0.875, 0.75, 0.625, 0.75, 0.375, 0.0, 0.625, 0.0, 0.625, 0.25, 0.375, 0.25, 0.375, 0.25, 0.625, 0.25, 0.625, 0.5, 0.375, 0.5, 0.375, 0.5, 0.625, 0.5, 0.625, 0.75, 0.375, 0.75, 0.375, 0.75, 0.625, 0.75, 0.625, 1.0, 0.375, 1.0, 0.125, 0.5, 0.375, 0.5, 0.375, 0.75, 0.125, 0.75, 0.625, 0.5, 0.875, 0.5, 0.875, 0.75, 0.625, 0.75, 0.375, 0.0, 0.625, 0.0, 0.625, 0.25, 0.375, 0.25, 0.375, 0.25, 0.625, 0.25, 0.625, 0.5, 0.375, 0.5, 0.375, 0.5, 0.625, 0.5, 0.625, 0.75, 0.375, 0.75, 0.375, 0.75, 0.625, 0.75, 0.625, 1.0, 0.375, 1.0, 0.125, 0.5, 0.375, 0.5, 0.375, 0.75, 0.125, 0.75, 0.625, 0.5, 0.875, 0.5, 0.875, 0.75, 0.625, 0.75, 0.375, 0.0, 0.625, 0.0, 0.625, 0.25, 0.375, 0.25, 0.375, 0.25, 0.625, 0.25, 0.625, 0.5, 0.375, 0.5, 0.375, 0.5, 0.625, 0.5, 0.625, 0.75, 0.375, 0.75, 0.375, 0.75, 0.625, 0.75, 0.625, 1.0, 0.375, 1.0, 0.125, 0.5, 0.375, 0.5, 0.375, 0.75, 0.125, 0.75, 0.625, 0.5, 0.875, 0.5, 0.875, 0.75, 0.625, 0.75, 0.375, 0.0, 0.625, 0.0, 0.625, 0.25, 0.375, 0.25, 0.375, 0.25, 0.625, 0.25, 0.625, 0.5, 0.375, 0.5, 0.375, 0.5, 0.625, 0.5, 0.625, 0.75, 0.375, 0.75, 0.375, 0.75, 0.625, 0.75, 0.625, 1.0, 0.375, 1.0, 0.125, 0.5, 0.375, 0.5, 0.375, 0.75, 0.125, 0.75, 0.625, 0.5, 0.875, 0.5, 0.875, 0.75, 0.625, 0.75, 0.375, 0.0, 0.625, 0.0, 0.625, 0.25, 0.375, 0.25, 0.375, 0.25, 0.625, 0.25, 0.625, 0.5, 0.375, 0.5, 0.375, 0.5, 0.625, 0.5, 0.625, 0.75, 0.375, 0.75, 0.375, 0.75, 0.625, 0.75, 0.625, 1.0, 0.375, 1.0, 0.125, 0.5, 0.375, 0.5, 0.375, 0.75, 0.125, 0.75, 0.625, 0.5, 0.875, 0.5, 0.875, 0.75, 0.625, 0.75, 0.375, 0.0, 0.625, 0.0, 0.625, 0.25, 0.375, 0.25, 0.375, 0.25, 0.625, 0.25, 0.625, 0.5, 0.375, 0.5, 0.375, 0.5, 0.625, 0.5, 0.625, 0.75, 0.375, 0.75, 0.375, 0.75, 0.625, 0.75, 0.625, 1.0, 0.375, 1.0, 0.125, 0.5, 0.375, 0.5, 0.375, 0.75, 0.125, 0.75, 0.625, 0.5, 0.875, 0.5, 0.875, 0.75, 0.625, 0.75, 0.375, 0.0, 0.625, 0.0, 0.625, 0.25, 0.375, 0.25, 0.375, 0.25, 0.625, 0.25, 0.625, 0.5, 0.375, 0.5, 0.375, 0.5, 0.625, 0.5, 0.625, 0.75, 0.375, 0.75, 0.375, 0.75, 0.625, 0.75, 0.625, 1.0, 0.375, 1.0, 0.125, 0.5, 0.375, 0.5, 0.375, 0.75, 0.125, 0.75, 0.625, 0.5, 0.875, 0.5, 0.875, 0.75, 0.625, 0.75, 0.375, 0.0, 0.625, 0.0, 0.625, 0.25, 0.375, 0.25, 0.375, 0.25, 0.625, 0.25, 0.625, 0.5, 0.375, 0.5, 0.375, 0.5, 0.625, 0.5, 0.625, 0.75, 0.375, 0.75, 0.375, 0.75, 0.625, 0.75, 0.625, 1.0, 0.375, 1.0, 0.125, 0.5, 0.375, 0.5, 0.375, 0.75, 0.125, 0.75, 0.625, 0.5, 0.875, 0.5, 0.875, 0.75, 0.625, 0.75, 0.375, 0.0, 0.625, 0.0, 0.625, 0.25, 0.375, 0.25, 0.375, 0.25, 0.625, 0.25, 0.625, 0.5, 0.375, 0.5, 0.375, 0.5, 0.625, 0.5, 0.625, 0.75, 0.375, 0.75, 0.375, 0.75, 0.625, 0.75, 0.625, 1.0, 0.375, 1.0, 0.125, 0.5, 0.375, 0.5, 0.375, 0.75, 0.125, 0.75, 0.625, 0.5, 0.875, 0.5, 0.875, 0.75, 0.625, 0.75, 0.375, 0.0, 0.625, 0.0, 0.625, 0.25, 0.375, 0.25, 0.375, 0.25, 0.625, 0.25, 0.625, 0.5, 0.375, 0.5, 0.375, 0.5, 0.625, 0.5, 0.625, 0.75, 0.375, 0.75, 0.375, 0.75, 0.625, 0.75, 0.625, 1.0, 0.375, 1.0, 0.125, 0.5, 0.375, 0.5, 0.375, 0.75, 0.125, 0.75, 0.625, 0.5, 0.875, 0.5, 0.875, 0.75, 0.625, 0.75, 0.375, 0.0, 0.625, 0.0, 0.625, 0.25, 0.375, 0.25, 0.375, 0.25, 0.625, 0.25, 0.625, 0.5, 0.375, 0.5, 0.375, 0.5, 0.625, 0.5, 0.625, 0.75, 0.375, 0.75, 0.375, 0.75, 0.625, 0.75, 0.625, 1.0, 0.375, 1.0, 0.125, 0.5, 0.375, 0.5, 0.375, 0.75, 0.125, 0.75, 0.625, 0.5, 0.875, 0.5, 0.875, 0.75, 0.625, 0.75])
me_cube_005.materials.append(mat_material_001)
me_cube_005.materials.append(mat_material_007)
me_cube_005.materials.append(mat_material_008)
me_cube_005.materials.append(mat_material_009)
me_cube_005.materials.append(mat_material_010)
me_cube_005.materials.append(mat_material_011)
me_cube_005.materials.append(mat_material_012)
me_cube_005.materials.append(mat_material_013)
me_cube_005.materials.append(mat_material_014)
me_cube_005.materials.append(mat_material_015)
me_cube_005.materials.append(mat_material_016)
me_cube_005.materials.append(mat_material_017)
me_cube_005.materials.append(mat_material_018)
me_cube_005.materials.append(mat_material_019)
me_cube_005.update()

# ---- objects
ob_cube = bpy.data.objects.new('Cube', me_cube_005)

# ---- transforms, parenting, visibility, modifiers, constraints
ob_cube.location = (0.08708, 0.04617, 6.83)
ob_cube.rotation_euler = (0.0, 1.567, 0.0)
ob_cube.scale = (2.566, 1.084, 0.2494)
_vg = ob_cube.vertex_groups.new(name='Кость')
for _i, _w in zip([72, 73, 74, 75, 76, 77, 78, 79], [0.5868, 0.5516, 0.5079, 0.5244, 0.5622, 0.5503, 0.5272, 0.5311]): _vg.add([_i], _w, 'REPLACE')
_vg = ob_cube.vertex_groups.new(name='Кость.001')
for _i, _w in zip([0, 1, 2, 3, 4, 5, 6, 7, 72, 73, 74, 75, 76, 77, 78, 79, 80, 82, 83, 84, 85, 86, 87], [0.1511, 0.173, 0.8235, 0.8462, 0.4677, 0.468, 0.5288, 0.5292, 0.2656, 0.3129, 0.2797, 0.3305, 0.2828, 0.3034, 0.2904, 0.312, 0.01598, 0.03239, 0.02346, 0.5472, 0.9463, 0.5505, 0.965]): _vg.add([_i], _w, 'REPLACE')
_vg = ob_cube.vertex_groups.new(name='Кость.002')
for _i, _w in zip([80, 81, 82, 83, 84, 85, 86, 87, 100, 101, 102, 103], [0.967, 0.9897, 0.9588, 0.9633, 0.4528, 0.05369, 0.4495, 0.01998, 0.4363, 0.4512, 0.4495, 0.4934]): _vg.add([_i], _w, 'REPLACE')
_vg = ob_cube.vertex_groups.new(name='Кость.003')
for _i, _w in zip([96, 97, 98, 99, 100, 101, 102, 103], [0.9951, 0.9953, 0.9955, 0.9943, 0.5637, 0.5488, 0.5505, 0.5066]): _vg.add([_i], _w, 'REPLACE')
_vg = ob_cube.vertex_groups.new(name='Кость.004')
for _i, _w in zip([0, 1, 2, 3, 4, 5, 6, 7, 92, 93, 94, 95], [0.8489, 0.827, 0.1765, 0.1538, 0.5323, 0.532, 0.4712, 0.4708, 0.5443, 0.9571, 0.5532, 0.9595]): _vg.add([_i], _w, 'REPLACE')
_vg = ob_cube.vertex_groups.new(name='Кость.005')
for _i, _w in zip([88, 89, 90, 91, 92, 93, 94, 95], [0.9804, 0.9954, 0.9794, 0.9924, 0.4557, 0.0358, 0.4468, 0.03105]): _vg.add([_i], _w, 'REPLACE')
_vg = ob_cube.vertex_groups.new(name='Кость.006')
_vg.add([104, 105, 106, 107, 108, 109, 110, 111], 1.0, 'REPLACE')
_vg = ob_cube.vertex_groups.new(name='Кость.007')
for _i, _w in zip([72, 73, 74, 75, 76, 77, 78, 79, 92], [0.1476, 0.1355, 0.212, 0.1451, 0.155, 0.1463, 0.1819, 0.1587, 0.0]): _vg.add([_i], _w, 'REPLACE')
_vg = ob_cube.vertex_groups.new(name='Кость.008')
_vg = ob_cube.vertex_groups.new(name='Кость.009')
for _i, _w in zip([24, 26, 27, 28, 29, 30, 31], [0.06442, 0.0808, 0.06493, 0.9912, 0.9936, 0.959, 0.9596]): _vg.add([_i], _w, 'REPLACE')
_vg = ob_cube.vertex_groups.new(name='Кость.010')
for _i, _w in zip([8, 9, 10, 11, 13, 14, 15, 24, 25, 26, 27, 30, 31, 44, 45, 46, 47], [0.9818, 0.9184, 0.9142, 0.8952, 0.07553, 0.07968, 0.09876, 0.9356, 0.9849, 0.9192, 0.9351, 0.03199, 0.03078, 0.8618, 0.621, 0.1836, 0.3884]): _vg.add([_i], _w, 'REPLACE')
_vg = ob_cube.vertex_groups.new(name='Кость.011')
for _i, _w in zip([40, 41, 42, 43, 44, 45, 46, 47, 56, 57, 58, 59], [0.9944, 0.996, 0.9986, 0.997, 0.1382, 0.379, 0.8164, 0.6116, 0.4279, 0.1908, 0.44, 0.3098]): _vg.add([_i], _w, 'REPLACE')
_vg = ob_cube.vertex_groups.new(name='Кость.016')
for _i, _w in zip([56, 57, 58, 59, 60, 61, 62, 63], [0.5721, 0.8092, 0.56, 0.6902, 0.9909, 0.9928, 0.9895, 0.9909]): _vg.add([_i], _w, 'REPLACE')
_vg = ob_cube.vertex_groups.new(name='Кость.012')
for _i, _w in zip([20, 21, 22, 23], [0.9591, 0.9606, 0.9897, 0.9949]): _vg.add([_i], _w, 'REPLACE')
_vg = ob_cube.vertex_groups.new(name='Кость.013')
for _i, _w in zip([9, 10, 11, 12, 13, 14, 15, 16, 17, 18, 19, 20, 21], [0.0816, 0.08576, 0.1048, 0.9879, 0.9245, 0.9203, 0.9012, 0.9771, 0.9931, 0.9929, 0.9923, 0.03182, 0.02876]): _vg.add([_i], _w, 'REPLACE')
_vg = ob_cube.vertex_groups.new(name='Кость.014')
for _i, _w in zip([32, 33, 34, 35, 36, 37, 38, 39, 48, 49, 50, 51], [1.0, 1.0, 1.0, 1.0, 1.0, 1.0, 1.0, 1.0, 0.4244, 0.1976, 0.4363, 0.3106]): _vg.add([_i], _w, 'REPLACE')
_vg = ob_cube.vertex_groups.new(name='Кость.015')
for _i, _w in zip([48, 49, 50, 51, 52, 53, 54, 55], [0.5756, 0.8024, 0.5637, 0.6894, 0.9924, 0.9938, 0.9889, 0.9915]): _vg.add([_i], _w, 'REPLACE')
_m = ob_cube.modifiers.new('Арматура', 'ARMATURE')

# ---- collection membership
col_collection.objects.link(ob_cube)

# ---- scene / render settings (as saved in the file)
scene.frame_start = 1; scene.frame_end = 250; scene.frame_set(1)
scene.render.engine = 'BLENDER_EEVEE_NEXT'
bpy.context.view_layer.update()

# ---- added for rendering (the .blend has no active camera and no usable light): camera, sun
cam_auto = bpy.data.cameras.new('AutoCamera')
cam_auto.lens = 50.0
cam_auto.sensor_width = 36.0
cam_auto.clip_end = 1000.0
ob_auto_camera = bpy.data.objects.new('AutoCamera', cam_auto)
scene.collection.objects.link(ob_auto_camera)
ob_auto_camera.location = (10.3015, -11.5614, 12.4222)
ob_auto_camera.rotation_euler = (1.09748, -7.21219e-08, 0.694738)
scene.camera = ob_auto_camera
light_auto_sun = bpy.data.lights.new('AutoSun', 'SUN')
light_auto_sun.energy = 3.0
light_auto_sun.angle = 0.0523599
ob_auto_sun = bpy.data.objects.new('AutoSun', light_auto_sun)
scene.collection.objects.link(ob_auto_sun)
ob_auto_sun.rotation_euler = (0.872665, 0.174533, 0.523599)
bpy.context.view_layer.update()
